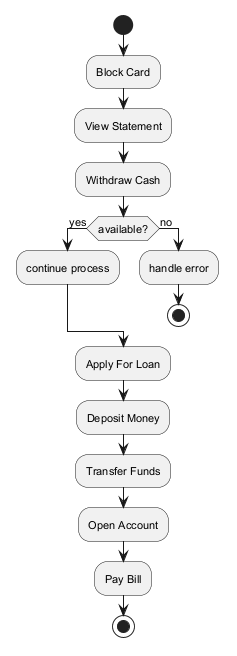

The diagram above was rendered by PlantUML. Its source (embedded in the PNG):
@startuml
skinparam backgroundColor #FFFFFF
skinparam classBackgroundColor #E8F4FA
skinparam classBorderColor #2C7DA0
skinparam defaultFontSize 11
start
:Block Card;
:View Statement;
:Withdraw Cash;
if (available?) then (yes)
:continue process;
else (no)
:handle error;
stop
endif
:Apply For Loan;
:Deposit Money;
:Transfer Funds;
:Open Account;
:Pay Bill;
stop
@enduml